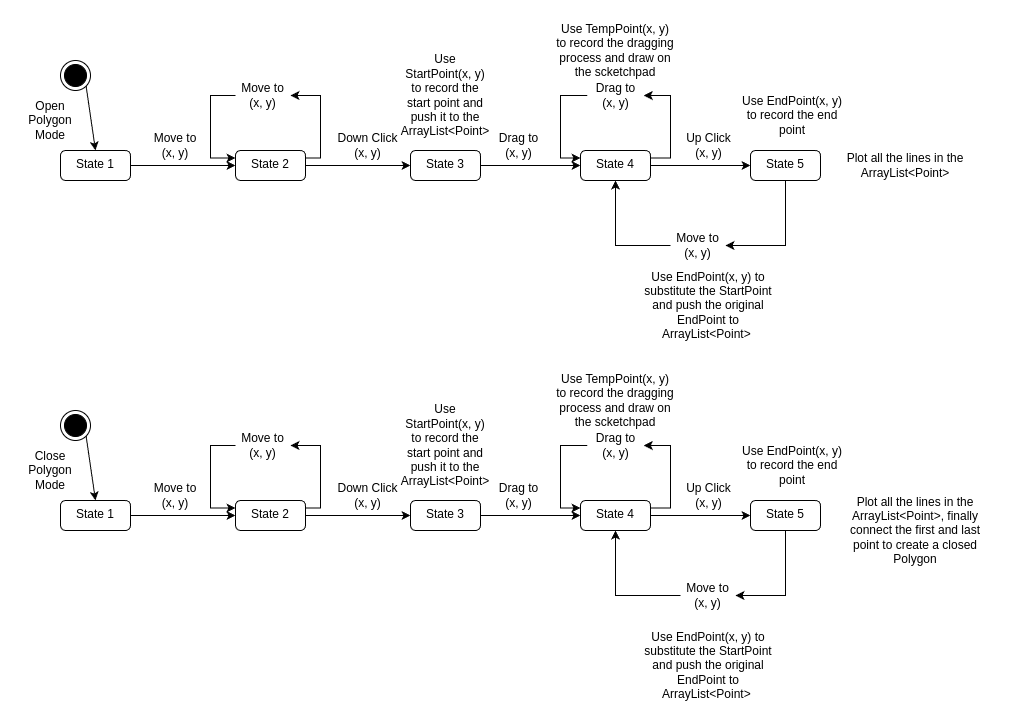

The diagram above was exported from draw.io. Its source (the exported page's mxGraphModel, read from the mxfile embedded in the PNG):
<mxGraphModel dx="1103" dy="643" grid="1" gridSize="10" guides="1" tooltips="1" connect="1" arrows="1" fold="1" page="1" pageScale="1" pageWidth="827" pageHeight="1169" math="0" shadow="0">
  <root>
    <mxCell id="0" />
    <mxCell id="1" parent="0" />
    <mxCell id="fO8kvSmeC7XN9HXwWwP3-1" value="" style="edgeStyle=orthogonalEdgeStyle;rounded=0;orthogonalLoop=1;jettySize=auto;html=1;" edge="1" parent="1" source="fO8kvSmeC7XN9HXwWwP3-2" target="fO8kvSmeC7XN9HXwWwP3-7">
      <mxGeometry relative="1" as="geometry" />
    </mxCell>
    <mxCell id="fO8kvSmeC7XN9HXwWwP3-2" value="State 1" style="html=1;align=center;verticalAlign=top;rounded=1;absoluteArcSize=1;arcSize=10;dashed=0;whiteSpace=wrap;" vertex="1" parent="1">
      <mxGeometry x="90" y="180" width="70" height="30" as="geometry" />
    </mxCell>
    <mxCell id="fO8kvSmeC7XN9HXwWwP3-3" value="" style="ellipse;html=1;shape=endState;fillColor=strokeColor;" vertex="1" parent="1">
      <mxGeometry x="90" y="90" width="30" height="30" as="geometry" />
    </mxCell>
    <mxCell id="fO8kvSmeC7XN9HXwWwP3-4" value="" style="endArrow=classic;html=1;rounded=0;exitX=1;exitY=1;exitDx=0;exitDy=0;entryX=0.5;entryY=0;entryDx=0;entryDy=0;" edge="1" parent="1" source="fO8kvSmeC7XN9HXwWwP3-3" target="fO8kvSmeC7XN9HXwWwP3-2">
      <mxGeometry width="50" height="50" relative="1" as="geometry">
        <mxPoint x="120" y="150" as="sourcePoint" />
        <mxPoint x="170" y="100" as="targetPoint" />
      </mxGeometry>
    </mxCell>
    <mxCell id="fO8kvSmeC7XN9HXwWwP3-5" value="Open Polygon Mode" style="text;html=1;align=center;verticalAlign=middle;whiteSpace=wrap;rounded=0;" vertex="1" parent="1">
      <mxGeometry x="50" y="130" width="60" height="40" as="geometry" />
    </mxCell>
    <mxCell id="fO8kvSmeC7XN9HXwWwP3-6" value="" style="edgeStyle=orthogonalEdgeStyle;rounded=0;orthogonalLoop=1;jettySize=auto;html=1;" edge="1" parent="1" source="fO8kvSmeC7XN9HXwWwP3-7" target="fO8kvSmeC7XN9HXwWwP3-13">
      <mxGeometry relative="1" as="geometry" />
    </mxCell>
    <mxCell id="fO8kvSmeC7XN9HXwWwP3-7" value="State 2" style="html=1;align=center;verticalAlign=top;rounded=1;absoluteArcSize=1;arcSize=10;dashed=0;whiteSpace=wrap;" vertex="1" parent="1">
      <mxGeometry x="265" y="180" width="70" height="30" as="geometry" />
    </mxCell>
    <mxCell id="fO8kvSmeC7XN9HXwWwP3-8" value="Move to (x, y)" style="text;html=1;align=center;verticalAlign=middle;whiteSpace=wrap;rounded=0;" vertex="1" parent="1">
      <mxGeometry x="180" y="160" width="50" height="30" as="geometry" />
    </mxCell>
    <mxCell id="fO8kvSmeC7XN9HXwWwP3-9" value="" style="endArrow=classic;html=1;rounded=0;exitX=1;exitY=0.25;exitDx=0;exitDy=0;entryX=1;entryY=0.5;entryDx=0;entryDy=0;edgeStyle=elbowEdgeStyle;" edge="1" parent="1" source="fO8kvSmeC7XN9HXwWwP3-7" target="fO8kvSmeC7XN9HXwWwP3-10">
      <mxGeometry width="50" height="50" relative="1" as="geometry">
        <mxPoint x="320" y="170" as="sourcePoint" />
        <mxPoint x="370" y="120" as="targetPoint" />
        <Array as="points">
          <mxPoint x="350" y="160" />
        </Array>
      </mxGeometry>
    </mxCell>
    <mxCell id="fO8kvSmeC7XN9HXwWwP3-10" value="Move to (x, y)" style="text;html=1;align=center;verticalAlign=middle;whiteSpace=wrap;rounded=0;" vertex="1" parent="1">
      <mxGeometry x="265" y="110" width="55" height="30" as="geometry" />
    </mxCell>
    <mxCell id="fO8kvSmeC7XN9HXwWwP3-11" value="" style="endArrow=classic;html=1;rounded=0;exitX=0;exitY=0.5;exitDx=0;exitDy=0;edgeStyle=elbowEdgeStyle;entryX=0;entryY=0.25;entryDx=0;entryDy=0;" edge="1" parent="1" source="fO8kvSmeC7XN9HXwWwP3-10" target="fO8kvSmeC7XN9HXwWwP3-7">
      <mxGeometry width="50" height="50" relative="1" as="geometry">
        <mxPoint x="340" y="197" as="sourcePoint" />
        <mxPoint x="230" y="110" as="targetPoint" />
        <Array as="points">
          <mxPoint x="240" y="160" />
        </Array>
      </mxGeometry>
    </mxCell>
    <mxCell id="fO8kvSmeC7XN9HXwWwP3-12" value="" style="edgeStyle=orthogonalEdgeStyle;rounded=0;orthogonalLoop=1;jettySize=auto;html=1;" edge="1" parent="1" source="fO8kvSmeC7XN9HXwWwP3-13" target="fO8kvSmeC7XN9HXwWwP3-16">
      <mxGeometry relative="1" as="geometry" />
    </mxCell>
    <mxCell id="fO8kvSmeC7XN9HXwWwP3-13" value="State 3" style="html=1;align=center;verticalAlign=top;rounded=1;absoluteArcSize=1;arcSize=10;dashed=0;whiteSpace=wrap;" vertex="1" parent="1">
      <mxGeometry x="440" y="180" width="70" height="30" as="geometry" />
    </mxCell>
    <mxCell id="fO8kvSmeC7XN9HXwWwP3-14" value="Down Click (x, y)" style="text;html=1;align=center;verticalAlign=middle;whiteSpace=wrap;rounded=0;" vertex="1" parent="1">
      <mxGeometry x="363.5" y="160" width="66.5" height="30" as="geometry" />
    </mxCell>
    <mxCell id="fO8kvSmeC7XN9HXwWwP3-15" value="" style="edgeStyle=orthogonalEdgeStyle;rounded=0;orthogonalLoop=1;jettySize=auto;html=1;" edge="1" parent="1" source="fO8kvSmeC7XN9HXwWwP3-16" target="fO8kvSmeC7XN9HXwWwP3-21">
      <mxGeometry relative="1" as="geometry" />
    </mxCell>
    <mxCell id="fO8kvSmeC7XN9HXwWwP3-16" value="State 4" style="html=1;align=center;verticalAlign=top;rounded=1;absoluteArcSize=1;arcSize=10;dashed=0;whiteSpace=wrap;" vertex="1" parent="1">
      <mxGeometry x="610" y="180" width="70" height="30" as="geometry" />
    </mxCell>
    <mxCell id="fO8kvSmeC7XN9HXwWwP3-17" value="Drag to (x, y)" style="text;html=1;align=center;verticalAlign=middle;whiteSpace=wrap;rounded=0;" vertex="1" parent="1">
      <mxGeometry x="520" y="160" width="56.5" height="30" as="geometry" />
    </mxCell>
    <mxCell id="fO8kvSmeC7XN9HXwWwP3-18" value="Drag to (x, y)" style="text;html=1;align=center;verticalAlign=middle;whiteSpace=wrap;rounded=0;" vertex="1" parent="1">
      <mxGeometry x="616.75" y="110" width="56.5" height="30" as="geometry" />
    </mxCell>
    <mxCell id="fO8kvSmeC7XN9HXwWwP3-19" value="" style="endArrow=classic;html=1;rounded=0;exitX=1;exitY=0.25;exitDx=0;exitDy=0;entryX=1;entryY=0.5;entryDx=0;entryDy=0;edgeStyle=elbowEdgeStyle;" edge="1" parent="1" source="fO8kvSmeC7XN9HXwWwP3-16" target="fO8kvSmeC7XN9HXwWwP3-18">
      <mxGeometry width="50" height="50" relative="1" as="geometry">
        <mxPoint x="725" y="190" as="sourcePoint" />
        <mxPoint x="710" y="128" as="targetPoint" />
        <Array as="points">
          <mxPoint x="700" y="150" />
        </Array>
      </mxGeometry>
    </mxCell>
    <mxCell id="fO8kvSmeC7XN9HXwWwP3-20" value="" style="endArrow=classic;html=1;rounded=0;exitX=0;exitY=0.5;exitDx=0;exitDy=0;edgeStyle=elbowEdgeStyle;entryX=0;entryY=0.25;entryDx=0;entryDy=0;" edge="1" parent="1" source="fO8kvSmeC7XN9HXwWwP3-18" target="fO8kvSmeC7XN9HXwWwP3-16">
      <mxGeometry width="50" height="50" relative="1" as="geometry">
        <mxPoint x="610" y="98" as="sourcePoint" />
        <mxPoint x="610" y="160" as="targetPoint" />
        <Array as="points">
          <mxPoint x="590" y="160" />
        </Array>
      </mxGeometry>
    </mxCell>
    <mxCell id="fO8kvSmeC7XN9HXwWwP3-21" value="State 5" style="html=1;align=center;verticalAlign=top;rounded=1;absoluteArcSize=1;arcSize=10;dashed=0;whiteSpace=wrap;" vertex="1" parent="1">
      <mxGeometry x="780" y="180" width="70" height="30" as="geometry" />
    </mxCell>
    <mxCell id="fO8kvSmeC7XN9HXwWwP3-22" value="Up Click (x, y)" style="text;html=1;align=center;verticalAlign=middle;whiteSpace=wrap;rounded=0;" vertex="1" parent="1">
      <mxGeometry x="710" y="160" width="56.5" height="30" as="geometry" />
    </mxCell>
    <mxCell id="fO8kvSmeC7XN9HXwWwP3-23" value="" style="endArrow=classic;html=1;rounded=0;exitX=0.5;exitY=1;exitDx=0;exitDy=0;entryX=1;entryY=0.5;entryDx=0;entryDy=0;edgeStyle=elbowEdgeStyle;elbow=vertical;" edge="1" parent="1" source="fO8kvSmeC7XN9HXwWwP3-21" target="fO8kvSmeC7XN9HXwWwP3-24">
      <mxGeometry width="50" height="50" relative="1" as="geometry">
        <mxPoint x="707" y="342" as="sourcePoint" />
        <mxPoint x="700" y="280" as="targetPoint" />
        <Array as="points">
          <mxPoint x="810" y="275" />
        </Array>
      </mxGeometry>
    </mxCell>
    <mxCell id="fO8kvSmeC7XN9HXwWwP3-24" value="Move to (x, y)" style="text;html=1;align=center;verticalAlign=middle;whiteSpace=wrap;rounded=0;" vertex="1" parent="1">
      <mxGeometry x="700" y="260" width="55" height="30" as="geometry" />
    </mxCell>
    <mxCell id="fO8kvSmeC7XN9HXwWwP3-25" value="" style="endArrow=classic;html=1;rounded=0;exitX=0;exitY=0.5;exitDx=0;exitDy=0;entryX=0.5;entryY=1;entryDx=0;entryDy=0;edgeStyle=elbowEdgeStyle;elbow=vertical;" edge="1" parent="1" source="fO8kvSmeC7XN9HXwWwP3-24" target="fO8kvSmeC7XN9HXwWwP3-16">
      <mxGeometry width="50" height="50" relative="1" as="geometry">
        <mxPoint x="631" y="220" as="sourcePoint" />
        <mxPoint x="319" y="285" as="targetPoint" />
        <Array as="points">
          <mxPoint x="680" y="275" />
        </Array>
      </mxGeometry>
    </mxCell>
    <mxCell id="fO8kvSmeC7XN9HXwWwP3-26" value="Use StartPoint(x, y) to record the start point and push it to the ArrayList&amp;lt;Point&amp;gt;" style="text;html=1;align=center;verticalAlign=middle;whiteSpace=wrap;rounded=0;" vertex="1" parent="1">
      <mxGeometry x="430" y="80" width="90" height="90" as="geometry" />
    </mxCell>
    <mxCell id="fO8kvSmeC7XN9HXwWwP3-27" value="Use EndPoint(x, y) to record the end point" style="text;html=1;align=center;verticalAlign=middle;whiteSpace=wrap;rounded=0;" vertex="1" parent="1">
      <mxGeometry x="766.5" y="120" width="110" height="50" as="geometry" />
    </mxCell>
    <mxCell id="fO8kvSmeC7XN9HXwWwP3-28" value="Use TempPoint(x, y) to record the dragging process and draw on the scketchpad" style="text;html=1;align=center;verticalAlign=middle;whiteSpace=wrap;rounded=0;" vertex="1" parent="1">
      <mxGeometry x="585" y="50" width="120" height="60" as="geometry" />
    </mxCell>
    <mxCell id="rt-oco2jIgGeMcQarfPJ-1" value="" style="edgeStyle=orthogonalEdgeStyle;rounded=0;orthogonalLoop=1;jettySize=auto;html=1;" edge="1" parent="1" source="rt-oco2jIgGeMcQarfPJ-2" target="rt-oco2jIgGeMcQarfPJ-7">
      <mxGeometry relative="1" as="geometry" />
    </mxCell>
    <mxCell id="rt-oco2jIgGeMcQarfPJ-2" value="State 1" style="html=1;align=center;verticalAlign=top;rounded=1;absoluteArcSize=1;arcSize=10;dashed=0;whiteSpace=wrap;" vertex="1" parent="1">
      <mxGeometry x="90" y="530" width="70" height="30" as="geometry" />
    </mxCell>
    <mxCell id="rt-oco2jIgGeMcQarfPJ-3" value="" style="ellipse;html=1;shape=endState;fillColor=strokeColor;" vertex="1" parent="1">
      <mxGeometry x="90" y="440" width="30" height="30" as="geometry" />
    </mxCell>
    <mxCell id="rt-oco2jIgGeMcQarfPJ-4" value="" style="endArrow=classic;html=1;rounded=0;exitX=1;exitY=1;exitDx=0;exitDy=0;entryX=0.5;entryY=0;entryDx=0;entryDy=0;" edge="1" parent="1" source="rt-oco2jIgGeMcQarfPJ-3" target="rt-oco2jIgGeMcQarfPJ-2">
      <mxGeometry width="50" height="50" relative="1" as="geometry">
        <mxPoint x="120" y="500" as="sourcePoint" />
        <mxPoint x="170" y="450" as="targetPoint" />
      </mxGeometry>
    </mxCell>
    <mxCell id="rt-oco2jIgGeMcQarfPJ-5" value="Close Polygon Mode" style="text;html=1;align=center;verticalAlign=middle;whiteSpace=wrap;rounded=0;" vertex="1" parent="1">
      <mxGeometry x="50" y="480" width="60" height="40" as="geometry" />
    </mxCell>
    <mxCell id="rt-oco2jIgGeMcQarfPJ-6" value="" style="edgeStyle=orthogonalEdgeStyle;rounded=0;orthogonalLoop=1;jettySize=auto;html=1;" edge="1" parent="1" source="rt-oco2jIgGeMcQarfPJ-7" target="rt-oco2jIgGeMcQarfPJ-13">
      <mxGeometry relative="1" as="geometry" />
    </mxCell>
    <mxCell id="rt-oco2jIgGeMcQarfPJ-7" value="State 2" style="html=1;align=center;verticalAlign=top;rounded=1;absoluteArcSize=1;arcSize=10;dashed=0;whiteSpace=wrap;" vertex="1" parent="1">
      <mxGeometry x="265" y="530" width="70" height="30" as="geometry" />
    </mxCell>
    <mxCell id="rt-oco2jIgGeMcQarfPJ-8" value="Move to (x, y)" style="text;html=1;align=center;verticalAlign=middle;whiteSpace=wrap;rounded=0;" vertex="1" parent="1">
      <mxGeometry x="180" y="510" width="50" height="30" as="geometry" />
    </mxCell>
    <mxCell id="rt-oco2jIgGeMcQarfPJ-9" value="" style="endArrow=classic;html=1;rounded=0;exitX=1;exitY=0.25;exitDx=0;exitDy=0;entryX=1;entryY=0.5;entryDx=0;entryDy=0;edgeStyle=elbowEdgeStyle;" edge="1" parent="1" source="rt-oco2jIgGeMcQarfPJ-7" target="rt-oco2jIgGeMcQarfPJ-10">
      <mxGeometry width="50" height="50" relative="1" as="geometry">
        <mxPoint x="320" y="520" as="sourcePoint" />
        <mxPoint x="370" y="470" as="targetPoint" />
        <Array as="points">
          <mxPoint x="350" y="510" />
        </Array>
      </mxGeometry>
    </mxCell>
    <mxCell id="rt-oco2jIgGeMcQarfPJ-10" value="Move to (x, y)" style="text;html=1;align=center;verticalAlign=middle;whiteSpace=wrap;rounded=0;" vertex="1" parent="1">
      <mxGeometry x="265" y="460" width="55" height="30" as="geometry" />
    </mxCell>
    <mxCell id="rt-oco2jIgGeMcQarfPJ-11" value="" style="endArrow=classic;html=1;rounded=0;exitX=0;exitY=0.5;exitDx=0;exitDy=0;edgeStyle=elbowEdgeStyle;entryX=0;entryY=0.25;entryDx=0;entryDy=0;" edge="1" parent="1" source="rt-oco2jIgGeMcQarfPJ-10" target="rt-oco2jIgGeMcQarfPJ-7">
      <mxGeometry width="50" height="50" relative="1" as="geometry">
        <mxPoint x="340" y="547" as="sourcePoint" />
        <mxPoint x="230" y="460" as="targetPoint" />
        <Array as="points">
          <mxPoint x="240" y="510" />
        </Array>
      </mxGeometry>
    </mxCell>
    <mxCell id="rt-oco2jIgGeMcQarfPJ-12" value="" style="edgeStyle=orthogonalEdgeStyle;rounded=0;orthogonalLoop=1;jettySize=auto;html=1;" edge="1" parent="1" source="rt-oco2jIgGeMcQarfPJ-13" target="rt-oco2jIgGeMcQarfPJ-16">
      <mxGeometry relative="1" as="geometry" />
    </mxCell>
    <mxCell id="rt-oco2jIgGeMcQarfPJ-13" value="State 3" style="html=1;align=center;verticalAlign=top;rounded=1;absoluteArcSize=1;arcSize=10;dashed=0;whiteSpace=wrap;" vertex="1" parent="1">
      <mxGeometry x="440" y="530" width="70" height="30" as="geometry" />
    </mxCell>
    <mxCell id="rt-oco2jIgGeMcQarfPJ-14" value="Down Click (x, y)" style="text;html=1;align=center;verticalAlign=middle;whiteSpace=wrap;rounded=0;" vertex="1" parent="1">
      <mxGeometry x="363.5" y="510" width="66.5" height="30" as="geometry" />
    </mxCell>
    <mxCell id="rt-oco2jIgGeMcQarfPJ-15" value="" style="edgeStyle=orthogonalEdgeStyle;rounded=0;orthogonalLoop=1;jettySize=auto;html=1;" edge="1" parent="1" source="rt-oco2jIgGeMcQarfPJ-16" target="rt-oco2jIgGeMcQarfPJ-21">
      <mxGeometry relative="1" as="geometry" />
    </mxCell>
    <mxCell id="rt-oco2jIgGeMcQarfPJ-16" value="State 4" style="html=1;align=center;verticalAlign=top;rounded=1;absoluteArcSize=1;arcSize=10;dashed=0;whiteSpace=wrap;" vertex="1" parent="1">
      <mxGeometry x="610" y="530" width="70" height="30" as="geometry" />
    </mxCell>
    <mxCell id="rt-oco2jIgGeMcQarfPJ-17" value="Drag to (x, y)" style="text;html=1;align=center;verticalAlign=middle;whiteSpace=wrap;rounded=0;" vertex="1" parent="1">
      <mxGeometry x="520" y="510" width="56.5" height="30" as="geometry" />
    </mxCell>
    <mxCell id="rt-oco2jIgGeMcQarfPJ-18" value="Drag to (x, y)" style="text;html=1;align=center;verticalAlign=middle;whiteSpace=wrap;rounded=0;" vertex="1" parent="1">
      <mxGeometry x="616.75" y="460" width="56.5" height="30" as="geometry" />
    </mxCell>
    <mxCell id="rt-oco2jIgGeMcQarfPJ-19" value="" style="endArrow=classic;html=1;rounded=0;exitX=1;exitY=0.25;exitDx=0;exitDy=0;entryX=1;entryY=0.5;entryDx=0;entryDy=0;edgeStyle=elbowEdgeStyle;" edge="1" parent="1" source="rt-oco2jIgGeMcQarfPJ-16" target="rt-oco2jIgGeMcQarfPJ-18">
      <mxGeometry width="50" height="50" relative="1" as="geometry">
        <mxPoint x="725" y="540" as="sourcePoint" />
        <mxPoint x="710" y="478" as="targetPoint" />
        <Array as="points">
          <mxPoint x="700" y="500" />
        </Array>
      </mxGeometry>
    </mxCell>
    <mxCell id="rt-oco2jIgGeMcQarfPJ-20" value="" style="endArrow=classic;html=1;rounded=0;exitX=0;exitY=0.5;exitDx=0;exitDy=0;edgeStyle=elbowEdgeStyle;entryX=0;entryY=0.25;entryDx=0;entryDy=0;" edge="1" parent="1" source="rt-oco2jIgGeMcQarfPJ-18" target="rt-oco2jIgGeMcQarfPJ-16">
      <mxGeometry width="50" height="50" relative="1" as="geometry">
        <mxPoint x="610" y="448" as="sourcePoint" />
        <mxPoint x="610" y="510" as="targetPoint" />
        <Array as="points">
          <mxPoint x="590" y="510" />
        </Array>
      </mxGeometry>
    </mxCell>
    <mxCell id="rt-oco2jIgGeMcQarfPJ-21" value="State 5" style="html=1;align=center;verticalAlign=top;rounded=1;absoluteArcSize=1;arcSize=10;dashed=0;whiteSpace=wrap;" vertex="1" parent="1">
      <mxGeometry x="780" y="530" width="70" height="30" as="geometry" />
    </mxCell>
    <mxCell id="rt-oco2jIgGeMcQarfPJ-22" value="Up Click (x, y)" style="text;html=1;align=center;verticalAlign=middle;whiteSpace=wrap;rounded=0;" vertex="1" parent="1">
      <mxGeometry x="710" y="510" width="56.5" height="30" as="geometry" />
    </mxCell>
    <mxCell id="rt-oco2jIgGeMcQarfPJ-23" value="" style="endArrow=classic;html=1;rounded=0;exitX=0.5;exitY=1;exitDx=0;exitDy=0;entryX=1;entryY=0.5;entryDx=0;entryDy=0;edgeStyle=elbowEdgeStyle;elbow=vertical;" edge="1" parent="1" source="rt-oco2jIgGeMcQarfPJ-21" target="rt-oco2jIgGeMcQarfPJ-24">
      <mxGeometry width="50" height="50" relative="1" as="geometry">
        <mxPoint x="707" y="692" as="sourcePoint" />
        <mxPoint x="700" y="630" as="targetPoint" />
        <Array as="points">
          <mxPoint x="810" y="625" />
        </Array>
      </mxGeometry>
    </mxCell>
    <mxCell id="rt-oco2jIgGeMcQarfPJ-24" value="Move to (x, y)" style="text;html=1;align=center;verticalAlign=middle;whiteSpace=wrap;rounded=0;" vertex="1" parent="1">
      <mxGeometry x="710" y="610" width="55" height="30" as="geometry" />
    </mxCell>
    <mxCell id="rt-oco2jIgGeMcQarfPJ-25" value="" style="endArrow=classic;html=1;rounded=0;exitX=0;exitY=0.5;exitDx=0;exitDy=0;edgeStyle=elbowEdgeStyle;elbow=vertical;entryX=0.5;entryY=1;entryDx=0;entryDy=0;" edge="1" parent="1" source="rt-oco2jIgGeMcQarfPJ-24" target="rt-oco2jIgGeMcQarfPJ-16">
      <mxGeometry width="50" height="50" relative="1" as="geometry">
        <mxPoint x="631" y="570" as="sourcePoint" />
        <mxPoint x="480" y="580" as="targetPoint" />
        <Array as="points">
          <mxPoint x="670" y="625" />
        </Array>
      </mxGeometry>
    </mxCell>
    <mxCell id="rt-oco2jIgGeMcQarfPJ-27" value="Use EndPoint(x, y) to record the end point" style="text;html=1;align=center;verticalAlign=middle;whiteSpace=wrap;rounded=0;" vertex="1" parent="1">
      <mxGeometry x="766.5" y="470" width="110" height="50" as="geometry" />
    </mxCell>
    <mxCell id="rt-oco2jIgGeMcQarfPJ-28" value="Use TempPoint(x, y) to record the dragging process and draw on the scketchpad" style="text;html=1;align=center;verticalAlign=middle;whiteSpace=wrap;rounded=0;" vertex="1" parent="1">
      <mxGeometry x="585" y="400" width="120" height="60" as="geometry" />
    </mxCell>
    <mxCell id="z2-61hHROoc3QNLvFuje-1" value="Plot all the lines in the ArrayList&amp;lt;Point&amp;gt;" style="text;html=1;align=center;verticalAlign=middle;whiteSpace=wrap;rounded=0;" vertex="1" parent="1">
      <mxGeometry x="870" y="170" width="130" height="50" as="geometry" />
    </mxCell>
    <mxCell id="z2-61hHROoc3QNLvFuje-3" value="Use EndPoint(x, y) to substitute the StartPoint and push the original EndPoint to ArrayList&amp;lt;Point&amp;gt;&amp;nbsp;" style="text;html=1;align=center;verticalAlign=middle;whiteSpace=wrap;rounded=0;" vertex="1" parent="1">
      <mxGeometry x="663.75" y="660" width="147.5" height="70" as="geometry" />
    </mxCell>
    <mxCell id="z2-61hHROoc3QNLvFuje-5" value="Plot all the lines in the ArrayList&amp;lt;Point&amp;gt;, finally connect the first and last point to create a closed Polygon" style="text;html=1;align=center;verticalAlign=middle;whiteSpace=wrap;rounded=0;" vertex="1" parent="1">
      <mxGeometry x="870" y="520" width="150" height="80" as="geometry" />
    </mxCell>
    <mxCell id="z2-61hHROoc3QNLvFuje-6" value="Use EndPoint(x, y) to substitute the StartPoint and push the original EndPoint to ArrayList&amp;lt;Point&amp;gt;&amp;nbsp;" style="text;html=1;align=center;verticalAlign=middle;whiteSpace=wrap;rounded=0;" vertex="1" parent="1">
      <mxGeometry x="663.75" y="300" width="147.5" height="70" as="geometry" />
    </mxCell>
    <mxCell id="z2-61hHROoc3QNLvFuje-8" value="Use StartPoint(x, y) to record the start point and push it to the ArrayList&amp;lt;Point&amp;gt;" style="text;html=1;align=center;verticalAlign=middle;whiteSpace=wrap;rounded=0;" vertex="1" parent="1">
      <mxGeometry x="430" y="430" width="90" height="90" as="geometry" />
    </mxCell>
  </root>
</mxGraphModel>